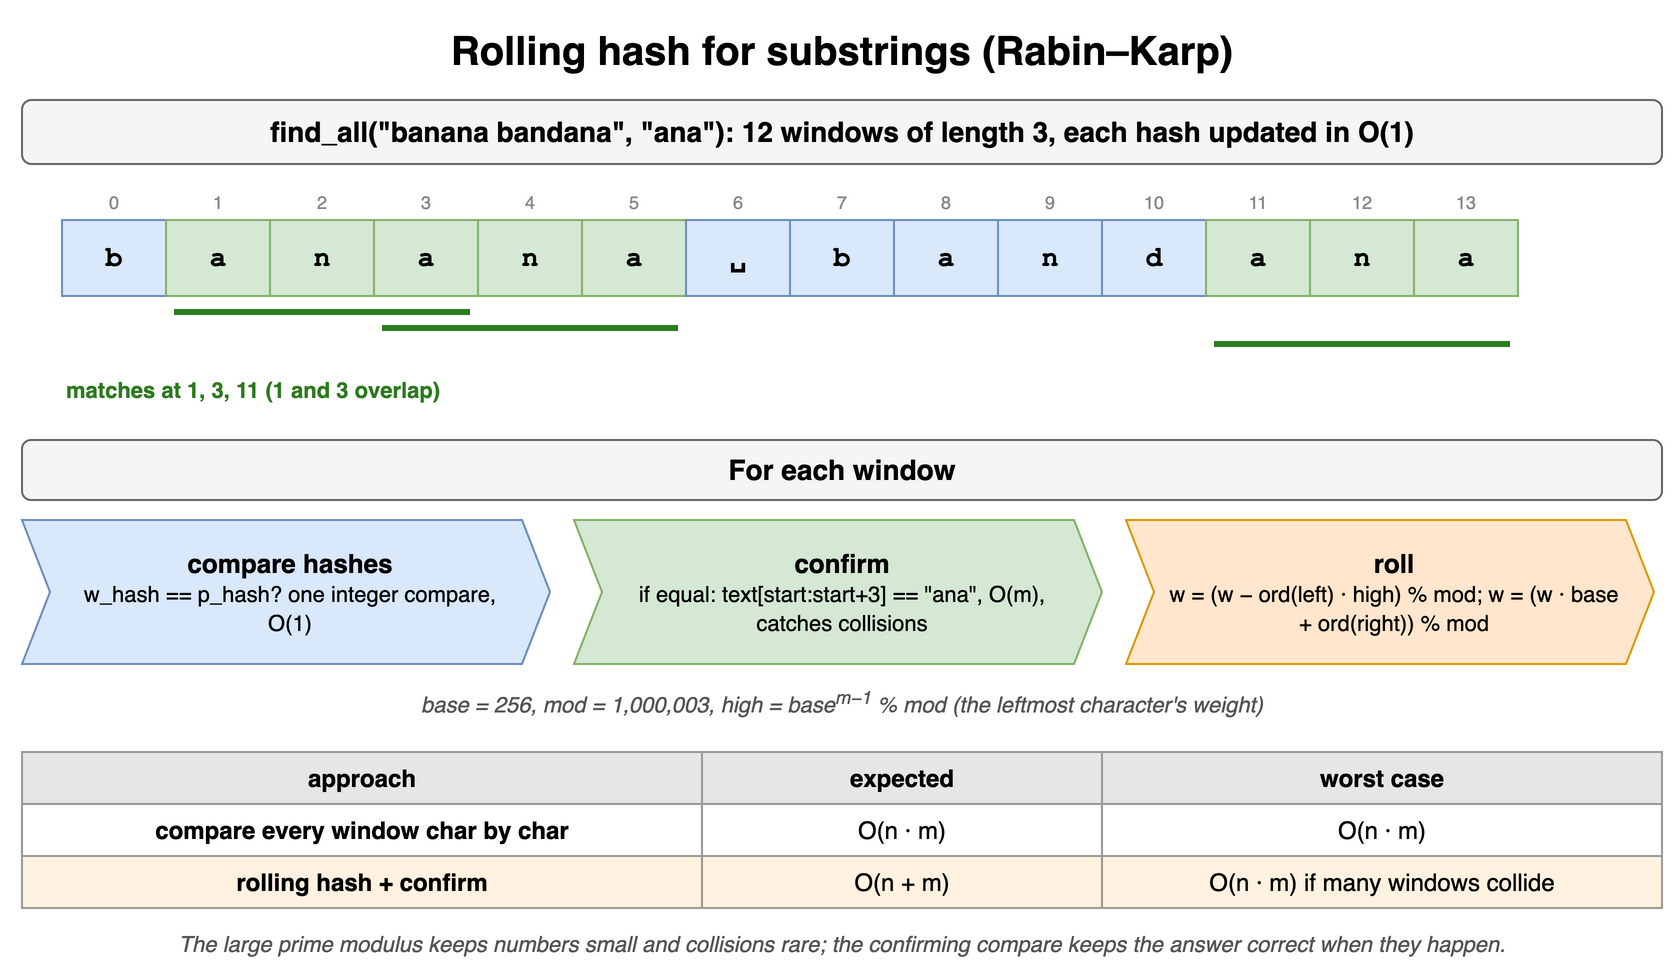

The diagram above was exported from draw.io. Its source (the exported page's mxGraphModel, read from the mxfile embedded in the PNG):
<mxGraphModel dx="900" dy="500" grid="1" gridSize="10" guides="1" tooltips="1" connect="1" arrows="1" fold="1" page="1" pageScale="1" pageWidth="900" pageHeight="500" math="0" shadow="0">
  <root>
    <mxCell id="0" />
    <mxCell id="1" parent="0" />
    <mxCell id="c15c1" value="Rolling hash for substrings (Rabin–Karp)" style="text;html=1;align=center;verticalAlign=middle;whiteSpace=wrap;fontSize=20;fontStyle=1;" vertex="1" parent="1">
      <mxGeometry x="40" y="10" width="820" height="30" as="geometry" />
    </mxCell>
    <mxCell id="c15c2" value="find_all(&quot;banana bandana&quot;, &quot;ana&quot;): 12 windows of length 3, each hash updated in O(1)" style="rounded=1;whiteSpace=wrap;html=1;fillColor=#f5f5f5;strokeColor=#666666;fontStyle=1;fontSize=14;" vertex="1" parent="1">
      <mxGeometry x="40" y="50" width="820" height="32" as="geometry" />
    </mxCell>
    <mxCell id="c15c3" value="0" style="text;html=1;align=center;verticalAlign=middle;whiteSpace=wrap;fontSize=9;fontColor=#888888;" vertex="1" parent="1">
      <mxGeometry x="60" y="94" width="52" height="14" as="geometry" />
    </mxCell>
    <mxCell id="c15c4" value="1" style="text;html=1;align=center;verticalAlign=middle;whiteSpace=wrap;fontSize=9;fontColor=#888888;" vertex="1" parent="1">
      <mxGeometry x="112" y="94" width="52" height="14" as="geometry" />
    </mxCell>
    <mxCell id="c15c5" value="2" style="text;html=1;align=center;verticalAlign=middle;whiteSpace=wrap;fontSize=9;fontColor=#888888;" vertex="1" parent="1">
      <mxGeometry x="164" y="94" width="52" height="14" as="geometry" />
    </mxCell>
    <mxCell id="c15c6" value="3" style="text;html=1;align=center;verticalAlign=middle;whiteSpace=wrap;fontSize=9;fontColor=#888888;" vertex="1" parent="1">
      <mxGeometry x="216" y="94" width="52" height="14" as="geometry" />
    </mxCell>
    <mxCell id="c15c7" value="4" style="text;html=1;align=center;verticalAlign=middle;whiteSpace=wrap;fontSize=9;fontColor=#888888;" vertex="1" parent="1">
      <mxGeometry x="268" y="94" width="52" height="14" as="geometry" />
    </mxCell>
    <mxCell id="c15c8" value="5" style="text;html=1;align=center;verticalAlign=middle;whiteSpace=wrap;fontSize=9;fontColor=#888888;" vertex="1" parent="1">
      <mxGeometry x="320" y="94" width="52" height="14" as="geometry" />
    </mxCell>
    <mxCell id="c15c9" value="6" style="text;html=1;align=center;verticalAlign=middle;whiteSpace=wrap;fontSize=9;fontColor=#888888;" vertex="1" parent="1">
      <mxGeometry x="372" y="94" width="52" height="14" as="geometry" />
    </mxCell>
    <mxCell id="c15c10" value="7" style="text;html=1;align=center;verticalAlign=middle;whiteSpace=wrap;fontSize=9;fontColor=#888888;" vertex="1" parent="1">
      <mxGeometry x="424" y="94" width="52" height="14" as="geometry" />
    </mxCell>
    <mxCell id="c15c11" value="8" style="text;html=1;align=center;verticalAlign=middle;whiteSpace=wrap;fontSize=9;fontColor=#888888;" vertex="1" parent="1">
      <mxGeometry x="476" y="94" width="52" height="14" as="geometry" />
    </mxCell>
    <mxCell id="c15c12" value="9" style="text;html=1;align=center;verticalAlign=middle;whiteSpace=wrap;fontSize=9;fontColor=#888888;" vertex="1" parent="1">
      <mxGeometry x="528" y="94" width="52" height="14" as="geometry" />
    </mxCell>
    <mxCell id="c15c13" value="10" style="text;html=1;align=center;verticalAlign=middle;whiteSpace=wrap;fontSize=9;fontColor=#888888;" vertex="1" parent="1">
      <mxGeometry x="580" y="94" width="52" height="14" as="geometry" />
    </mxCell>
    <mxCell id="c15c14" value="11" style="text;html=1;align=center;verticalAlign=middle;whiteSpace=wrap;fontSize=9;fontColor=#888888;" vertex="1" parent="1">
      <mxGeometry x="632" y="94" width="52" height="14" as="geometry" />
    </mxCell>
    <mxCell id="c15c15" value="12" style="text;html=1;align=center;verticalAlign=middle;whiteSpace=wrap;fontSize=9;fontColor=#888888;" vertex="1" parent="1">
      <mxGeometry x="684" y="94" width="52" height="14" as="geometry" />
    </mxCell>
    <mxCell id="c15c16" value="13" style="text;html=1;align=center;verticalAlign=middle;whiteSpace=wrap;fontSize=9;fontColor=#888888;" vertex="1" parent="1">
      <mxGeometry x="736" y="94" width="52" height="14" as="geometry" />
    </mxCell>
    <mxCell id="c15c17" value="b" style="rounded=0;whiteSpace=wrap;html=1;fontStyle=1;fontSize=14;fillColor=#dae8fc;strokeColor=#6c8ebf;fontFamily=Courier New;" vertex="1" parent="1">
      <mxGeometry x="60" y="110" width="52" height="38" as="geometry" />
    </mxCell>
    <mxCell id="c15c18" value="a" style="rounded=0;whiteSpace=wrap;html=1;fontStyle=1;fontSize=14;fillColor=#d5e8d4;strokeColor=#82b366;fontFamily=Courier New;" vertex="1" parent="1">
      <mxGeometry x="112" y="110" width="52" height="38" as="geometry" />
    </mxCell>
    <mxCell id="c15c19" value="n" style="rounded=0;whiteSpace=wrap;html=1;fontStyle=1;fontSize=14;fillColor=#d5e8d4;strokeColor=#82b366;fontFamily=Courier New;" vertex="1" parent="1">
      <mxGeometry x="164" y="110" width="52" height="38" as="geometry" />
    </mxCell>
    <mxCell id="c15c20" value="a" style="rounded=0;whiteSpace=wrap;html=1;fontStyle=1;fontSize=14;fillColor=#d5e8d4;strokeColor=#82b366;fontFamily=Courier New;" vertex="1" parent="1">
      <mxGeometry x="216" y="110" width="52" height="38" as="geometry" />
    </mxCell>
    <mxCell id="c15c21" value="n" style="rounded=0;whiteSpace=wrap;html=1;fontStyle=1;fontSize=14;fillColor=#d5e8d4;strokeColor=#82b366;fontFamily=Courier New;" vertex="1" parent="1">
      <mxGeometry x="268" y="110" width="52" height="38" as="geometry" />
    </mxCell>
    <mxCell id="c15c22" value="a" style="rounded=0;whiteSpace=wrap;html=1;fontStyle=1;fontSize=14;fillColor=#d5e8d4;strokeColor=#82b366;fontFamily=Courier New;" vertex="1" parent="1">
      <mxGeometry x="320" y="110" width="52" height="38" as="geometry" />
    </mxCell>
    <mxCell id="c15c23" value="␣" style="rounded=0;whiteSpace=wrap;html=1;fontStyle=1;fontSize=14;fillColor=#dae8fc;strokeColor=#6c8ebf;fontFamily=Courier New;" vertex="1" parent="1">
      <mxGeometry x="372" y="110" width="52" height="38" as="geometry" />
    </mxCell>
    <mxCell id="c15c24" value="b" style="rounded=0;whiteSpace=wrap;html=1;fontStyle=1;fontSize=14;fillColor=#dae8fc;strokeColor=#6c8ebf;fontFamily=Courier New;" vertex="1" parent="1">
      <mxGeometry x="424" y="110" width="52" height="38" as="geometry" />
    </mxCell>
    <mxCell id="c15c25" value="a" style="rounded=0;whiteSpace=wrap;html=1;fontStyle=1;fontSize=14;fillColor=#dae8fc;strokeColor=#6c8ebf;fontFamily=Courier New;" vertex="1" parent="1">
      <mxGeometry x="476" y="110" width="52" height="38" as="geometry" />
    </mxCell>
    <mxCell id="c15c26" value="n" style="rounded=0;whiteSpace=wrap;html=1;fontStyle=1;fontSize=14;fillColor=#dae8fc;strokeColor=#6c8ebf;fontFamily=Courier New;" vertex="1" parent="1">
      <mxGeometry x="528" y="110" width="52" height="38" as="geometry" />
    </mxCell>
    <mxCell id="c15c27" value="d" style="rounded=0;whiteSpace=wrap;html=1;fontStyle=1;fontSize=14;fillColor=#dae8fc;strokeColor=#6c8ebf;fontFamily=Courier New;" vertex="1" parent="1">
      <mxGeometry x="580" y="110" width="52" height="38" as="geometry" />
    </mxCell>
    <mxCell id="c15c28" value="a" style="rounded=0;whiteSpace=wrap;html=1;fontStyle=1;fontSize=14;fillColor=#d5e8d4;strokeColor=#82b366;fontFamily=Courier New;" vertex="1" parent="1">
      <mxGeometry x="632" y="110" width="52" height="38" as="geometry" />
    </mxCell>
    <mxCell id="c15c29" value="n" style="rounded=0;whiteSpace=wrap;html=1;fontStyle=1;fontSize=14;fillColor=#d5e8d4;strokeColor=#82b366;fontFamily=Courier New;" vertex="1" parent="1">
      <mxGeometry x="684" y="110" width="52" height="38" as="geometry" />
    </mxCell>
    <mxCell id="c15c30" value="a" style="rounded=0;whiteSpace=wrap;html=1;fontStyle=1;fontSize=14;fillColor=#d5e8d4;strokeColor=#82b366;fontFamily=Courier New;" vertex="1" parent="1">
      <mxGeometry x="736" y="110" width="52" height="38" as="geometry" />
    </mxCell>
    <mxCell id="c15c31" value="" style="endArrow=none;html=1;strokeWidth=3;strokeColor=#2d7a1f;" edge="1" parent="1">
      <mxGeometry relative="1" as="geometry">
        <mxPoint x="116" y="156" as="sourcePoint" />
        <mxPoint x="264" y="156" as="targetPoint" />
        <Array as="points" />
      </mxGeometry>
    </mxCell>
    <mxCell id="c15c32" value="" style="endArrow=none;html=1;strokeWidth=3;strokeColor=#2d7a1f;" edge="1" parent="1">
      <mxGeometry relative="1" as="geometry">
        <mxPoint x="220" y="164" as="sourcePoint" />
        <mxPoint x="368" y="164" as="targetPoint" />
        <Array as="points" />
      </mxGeometry>
    </mxCell>
    <mxCell id="c15c33" value="" style="endArrow=none;html=1;strokeWidth=3;strokeColor=#2d7a1f;" edge="1" parent="1">
      <mxGeometry relative="1" as="geometry">
        <mxPoint x="636" y="172" as="sourcePoint" />
        <mxPoint x="784" y="172" as="targetPoint" />
        <Array as="points" />
      </mxGeometry>
    </mxCell>
    <mxCell id="c15c34" value="matches at 1, 3, 11 (1 and 3 overlap)" style="text;html=1;align=center;verticalAlign=middle;whiteSpace=wrap;fontSize=11;fontStyle=1;fontColor=#2d7a1f;align=left;" vertex="1" parent="1">
      <mxGeometry x="60" y="186" width="500" height="18" as="geometry" />
    </mxCell>
    <mxCell id="c15c35" value="For each window" style="rounded=1;whiteSpace=wrap;html=1;fillColor=#f5f5f5;strokeColor=#666666;fontStyle=1;fontSize=14;" vertex="1" parent="1">
      <mxGeometry x="40" y="220" width="820" height="30" as="geometry" />
    </mxCell>
    <mxCell id="c15c36" value="&lt;b style='font-size:13px'&gt;compare hashes&lt;/b&gt;&lt;br&gt;&lt;span style='font-size:11px'&gt;w_hash == p_hash? one integer compare, O(1)&lt;/span&gt;" style="shape=step;perimeter=stepPerimeter;whiteSpace=wrap;html=1;fixedSize=1;size=14;spacingLeft=18;spacingRight=14;fillColor=#dae8fc;strokeColor=#6c8ebf;" vertex="1" parent="1">
      <mxGeometry x="40" y="260" width="264" height="72" as="geometry" />
    </mxCell>
    <mxCell id="c15c37" value="&lt;b style='font-size:13px'&gt;confirm&lt;/b&gt;&lt;br&gt;&lt;span style='font-size:11px'&gt;if equal: text[start:start+3] == &quot;ana&quot;, O(m), catches collisions&lt;/span&gt;" style="shape=step;perimeter=stepPerimeter;whiteSpace=wrap;html=1;fixedSize=1;size=14;spacingLeft=18;spacingRight=14;fillColor=#d5e8d4;strokeColor=#82b366;" vertex="1" parent="1">
      <mxGeometry x="316" y="260" width="264" height="72" as="geometry" />
    </mxCell>
    <mxCell id="c15c38" value="&lt;b style='font-size:13px'&gt;roll&lt;/b&gt;&lt;br&gt;&lt;span style='font-size:11px'&gt;w = (w − ord(left) · high) % mod;  w = (w · base + ord(right)) % mod&lt;/span&gt;" style="shape=step;perimeter=stepPerimeter;whiteSpace=wrap;html=1;fixedSize=1;size=14;spacingLeft=18;spacingRight=14;fillColor=#ffe6cc;strokeColor=#d79b00;" vertex="1" parent="1">
      <mxGeometry x="592" y="260" width="264" height="72" as="geometry" />
    </mxCell>
    <mxCell id="c15c39" value="base = 256, mod = 1,000,003, high = base&lt;sup&gt;m−1&lt;/sup&gt; % mod (the leftmost character's weight)" style="text;html=1;align=center;verticalAlign=middle;whiteSpace=wrap;fontSize=11;fontStyle=2;fontColor=#555555;" vertex="1" parent="1">
      <mxGeometry x="40" y="342" width="820" height="18" as="geometry" />
    </mxCell>
    <mxCell id="c15c40" value="approach" style="whiteSpace=wrap;html=1;fillColor=#e6e6e6;strokeColor=#999999;fontStyle=1;fontSize=12;" vertex="1" parent="1">
      <mxGeometry x="40" y="376" width="340" height="26" as="geometry" />
    </mxCell>
    <mxCell id="c15c41" value="expected" style="whiteSpace=wrap;html=1;fillColor=#e6e6e6;strokeColor=#999999;fontStyle=1;fontSize=12;" vertex="1" parent="1">
      <mxGeometry x="380" y="376" width="200" height="26" as="geometry" />
    </mxCell>
    <mxCell id="c15c42" value="worst case" style="whiteSpace=wrap;html=1;fillColor=#e6e6e6;strokeColor=#999999;fontStyle=1;fontSize=12;" vertex="1" parent="1">
      <mxGeometry x="580" y="376" width="280" height="26" as="geometry" />
    </mxCell>
    <mxCell id="c15c43" value="compare every window char by char" style="whiteSpace=wrap;html=1;strokeColor=#999999;fontSize=12;fillColor=#ffffff;fontStyle=1;" vertex="1" parent="1">
      <mxGeometry x="40" y="402" width="340" height="26" as="geometry" />
    </mxCell>
    <mxCell id="c15c44" value="O(n · m)" style="whiteSpace=wrap;html=1;strokeColor=#999999;fontSize=12;fillColor=#ffffff;" vertex="1" parent="1">
      <mxGeometry x="380" y="402" width="200" height="26" as="geometry" />
    </mxCell>
    <mxCell id="c15c45" value="O(n · m)" style="whiteSpace=wrap;html=1;strokeColor=#999999;fontSize=12;fillColor=#ffffff;" vertex="1" parent="1">
      <mxGeometry x="580" y="402" width="280" height="26" as="geometry" />
    </mxCell>
    <mxCell id="c15c46" value="rolling hash + confirm" style="whiteSpace=wrap;html=1;strokeColor=#999999;fontSize=12;fillColor=#fff2e0;fontStyle=1;" vertex="1" parent="1">
      <mxGeometry x="40" y="428" width="340" height="26" as="geometry" />
    </mxCell>
    <mxCell id="c15c47" value="O(n + m)" style="whiteSpace=wrap;html=1;strokeColor=#999999;fontSize=12;fillColor=#fff2e0;" vertex="1" parent="1">
      <mxGeometry x="380" y="428" width="200" height="26" as="geometry" />
    </mxCell>
    <mxCell id="c15c48" value="O(n · m) if many windows collide" style="whiteSpace=wrap;html=1;strokeColor=#999999;fontSize=12;fillColor=#fff2e0;" vertex="1" parent="1">
      <mxGeometry x="580" y="428" width="280" height="26" as="geometry" />
    </mxCell>
    <mxCell id="c15c49" value="The large prime modulus keeps numbers small and collisions rare; the confirming compare keeps the answer correct when they happen." style="text;html=1;align=center;verticalAlign=middle;whiteSpace=wrap;fontSize=11;fontStyle=2;fontColor=#555555;" vertex="1" parent="1">
      <mxGeometry x="40" y="462" width="820" height="20" as="geometry" />
    </mxCell>
  </root>
</mxGraphModel>